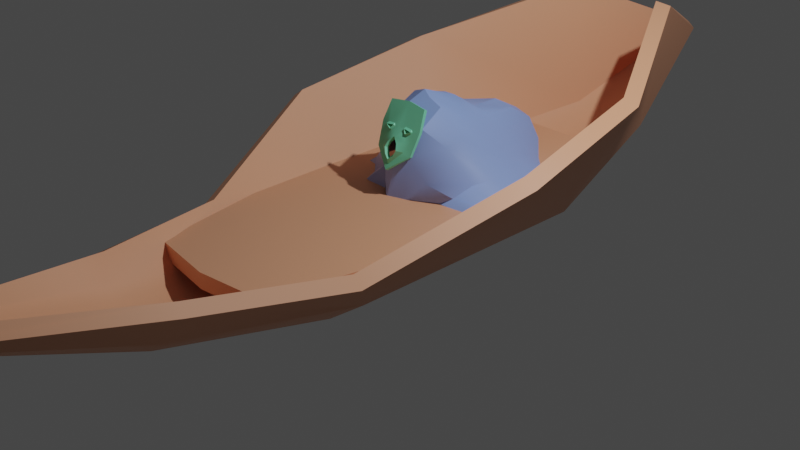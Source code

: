 # Source: ferryman2.blend  (saved by Blender 3.6.13; exported with 4.5.12 LTS)
import bpy
from mathutils import Matrix  # noqa: F401  (used for matrix-valued properties, if any)

bpy.ops.wm.read_factory_settings(use_empty=True)
scene = bpy.context.scene
scene.name = 'Scene'

# ---- collections
col_collection = bpy.data.collections.new('Collection'); scene.collection.children.link(col_collection)

# ---- materials (node trees are filled in below, after node groups)
mat_material = bpy.data.materials.new('Material')
mat_material.alpha_threshold = 0.0
mat_material.use_transparent_shadow = False
mat_material.roughness = 0.5
mat_material.line_color = (0.0, 0.0, 0.0, 1.0)
mat_material_001 = bpy.data.materials.new('Material.001')
mat_material_001.use_transparent_shadow = False
mat_material_002 = bpy.data.materials.new('Material.002')
mat_material_002.use_transparent_shadow = False

# ---- node groups
ng_auto_smooth = bpy.data.node_groups.new('Auto Smooth', 'GeometryNodeTree')
_s = ng_auto_smooth.interface.new_socket(name='Geometry', in_out='OUTPUT', socket_type='NodeSocketGeometry')
_s = ng_auto_smooth.interface.new_socket(name='Geometry', in_out='INPUT', socket_type='NodeSocketGeometry')
_s = ng_auto_smooth.interface.new_socket(name='Angle', in_out='INPUT', socket_type='NodeSocketFloat')
_s.subtype = 'ANGLE'
_s.min_value = 0.0
_s.max_value = 3.142
ng_auto_smooth.is_modifier = True
_N = ng_auto_smooth.nodes; _L = ng_auto_smooth.links
n0 = _N.new('NodeGroupOutput'); n0.name = 'Group Output'; n0.location = (480, -100)
n1 = _N.new('NodeGroupInput'); n1.name = 'Group Input'; n1.location = (-420, -300)
n2 = _N.new('NodeGroupInput'); n2.name = 'Group Input.001'; n2.location = (-60, -100)
n3 = _N.new('GeometryNodeSetShadeSmooth'); n3.name = 'Set Shade Smooth'; n3.location = (120, -100)
n3.domain = 'EDGE'
n4 = _N.new('GeometryNodeSetShadeSmooth'); n4.name = 'Set Shade Smooth.001'; n4.location = (300, -100)
n5 = _N.new('GeometryNodeInputMeshEdgeAngle'); n5.name = 'Edge Angle'; n5.location = (-420, -220)
n6 = _N.new('GeometryNodeInputEdgeSmooth'); n6.name = 'Is Edge Smooth'; n6.location = (-60, -160)
n7 = _N.new('GeometryNodeInputShadeSmooth'); n7.name = 'Is Face Smooth'; n7.location = (-240, -340)
n8 = _N.new('FunctionNodeBooleanMath'); n8.name = 'Boolean Math'; n8.location = (-60, -220)
n9 = _N.new('FunctionNodeCompare'); n9.name = 'Compare'; n9.location = (-240, -180)
n9.operation = 'LESS_EQUAL'
_L.new(n5.outputs[0], n9.inputs[0])
_L.new(n4.outputs[0], n0.inputs[0])
_L.new(n1.outputs[1], n9.inputs[1])
_L.new(n9.outputs[0], n8.inputs[0])
_L.new(n7.outputs[0], n8.inputs[1])
_L.new(n2.outputs[0], n3.inputs[0])
_L.new(n6.outputs[0], n3.inputs[1])
_L.new(n3.outputs[0], n4.inputs[0])
_L.new(n8.outputs[0], n3.inputs[2])
n0.is_active_output = True

# ---- material node trees
mat_material.use_nodes = True; mat_material.node_tree.nodes.clear()
_N = mat_material.node_tree.nodes; _L = mat_material.node_tree.links
n0 = _N.new('ShaderNodeOutputMaterial'); n0.name = 'Material Output'; n0.location = (300, 300)
n1 = _N.new('ShaderNodeBsdfPrincipled'); n1.name = 'Principled BSDF'; n1.location = (10, 300)
n1.distribution = 'GGX'
n1.subsurface_method = 'RANDOM_WALK_SKIN'
n1.inputs[0].default_value = (0.8, 0.3753, 0.2183, 1.0)
n1.inputs[3].default_value = 1.45
n1.inputs[27].default_value = (0.0, 0.0, 0.0, 1.0)
n1.inputs[28].default_value = 1.0
_L.new(n1.outputs[0], n0.inputs[0])
n0.is_active_output = True
mat_material_001.use_nodes = True; mat_material_001.node_tree.nodes.clear()
_N = mat_material_001.node_tree.nodes; _L = mat_material_001.node_tree.links
n0 = _N.new('ShaderNodeBsdfPrincipled'); n0.name = 'Principled BSDF'; n0.location = (10, 300)
n0.distribution = 'GGX'
n0.subsurface_method = 'RANDOM_WALK_SKIN'
n0.inputs[0].default_value = (0.2602, 0.3842, 0.8, 1.0)
n0.inputs[3].default_value = 1.45
n0.inputs[27].default_value = (0.0, 0.0, 0.0, 1.0)
n0.inputs[28].default_value = 1.0
n1 = _N.new('ShaderNodeOutputMaterial'); n1.name = 'Material Output'; n1.location = (300, 300)
_L.new(n0.outputs[0], n1.inputs[0])
n1.is_active_output = True
mat_material_002.use_nodes = True; mat_material_002.node_tree.nodes.clear()
_N = mat_material_002.node_tree.nodes; _L = mat_material_002.node_tree.links
n0 = _N.new('ShaderNodeBsdfPrincipled'); n0.name = 'Principled BSDF'; n0.location = (10, 300)
n0.distribution = 'GGX'
n0.subsurface_method = 'RANDOM_WALK_SKIN'
n0.inputs[0].default_value = (0.215, 0.8, 0.4872, 1.0)
n0.inputs[3].default_value = 1.45
n0.inputs[27].default_value = (0.0, 0.0, 0.0, 1.0)
n0.inputs[28].default_value = 1.0
n1 = _N.new('ShaderNodeOutputMaterial'); n1.name = 'Material Output'; n1.location = (300, 300)
_L.new(n0.outputs[0], n1.inputs[0])
n1.is_active_output = True

# ---- world
world_world = bpy.data.worlds.new('World'); scene.world = world_world
world_world.use_nodes = True; world_world.node_tree.nodes.clear()
_N = world_world.node_tree.nodes; _L = world_world.node_tree.links
n0 = _N.new('ShaderNodeOutputWorld'); n0.name = 'World Output'; n0.location = (300, 300)
n1 = _N.new('ShaderNodeBackground'); n1.name = 'Background'; n1.location = (10, 300)
n1.inputs[0].default_value = (0.05088, 0.05088, 0.05088, 1.0)
_L.new(n1.outputs[0], n0.inputs[0])
n0.is_active_output = True
world_world.color = (0.05088, 0.05088, 0.05088)
world_world.use_sun_shadow = False
world_world.sun_shadow_jitter_overblur = 0.0

# ---- cameras
cam_camera = bpy.data.cameras.new('Camera')
cam_camera.clip_end = 100.0
cam_camera.ortho_scale = 7.314

# ---- lights
light_light = bpy.data.lights.new('Light', 'POINT')
light_light.transmission_factor = 0.0
light_light.energy = 1000.0
light_light.shadow_soft_size = 0.1
light_light.shadow_maximum_resolution = 0.006
light_light.use_absolute_resolution = True

# ---- meshes
me_cube = bpy.data.meshes.new('Cube')
me_cube.from_pydata([(1.558, 1.721, 1.185), (0.6352, 1.31, -0.2941), (1.171, -1.538, 0.2516), (0.6352, -1.456, -0.2941), (0.3074, 3.377, 0.08528), (0.4888, 3.391, 0.2442), (0.0, -3.013, -0.1618), (0.0, 1.426, -0.369), (1.0, 1.399, -0.03148), (1.0, -1.367, -0.03148), (0.0, 3.238, -0.05333), (0.7262, -3.007, 0.392), (1.709, 0.06226, 0.8649), (0.0, -1.376, -0.3887), (0.6966, 3.424, 1.687), (0.3655, -3.133, -0.02499), (0.6352, -0.07284, -0.2941), (0.0, 5.078, 0.9588), (1.0, 0.01612, -0.03148), (0.0, 0.01612, -0.5069), (0.0, -5.407, 0.7263), (0.5652, -3.123, 0.1299), (0.6352, 0.9172, 0.1143), (0.6352, -1.008, 0.1143), (0.3074, 2.356, 0.1143), (0.7115, 2.457, 0.1143), (0.0, -2.092, 0.1143), (0.0, 0.9981, 0.1143), (1.085, 0.9925, 0.1143), (1.015, -0.9687, 0.1143), (0.0, 2.259, 0.1143), (0.0, -0.9521, 0.1143), (0.3655, -2.175, 0.1143), (0.6352, -0.04526, 0.1143), (0.0, 2.457, 0.1143), (1.098, -0.01096, 0.1143), (0.0, 0.01665, 0.1143), (0.0, -2.384, 0.1143), (0.748, -2.286, 0.1143)], [], [(6, 15, 20), (0, 8, 5, 14), (19, 16, 3, 13), (18, 12, 2, 9), (21, 11, 20), (7, 10, 4, 1), (16, 18, 9, 3), (1, 8, 18, 16), (8, 0, 12, 18), (1, 4, 5, 8), (4, 10, 17), (7, 1, 16, 19), (5, 4, 17), (14, 5, 17), (3, 15, 6, 13), (9, 2, 11, 21), (21, 15, 3, 9), (20, 15, 21), (26, 32, 37), (36, 33, 23, 31), (27, 30, 24, 22), (33, 35, 29, 23), (22, 28, 35, 33), (22, 24, 25, 28), (24, 30, 34), (27, 22, 33, 36), (25, 24, 34), (23, 32, 26, 31), (38, 32, 23, 29), (37, 32, 38)])
me_cube.polygons.foreach_set('use_smooth', [True] * 30)
_uv = me_cube.uv_layers.new(name='UVMap')
_uv.uv.foreach_set('vector', [0.4259, 0.875, 0.4281, 0.8031, 0.5, 0.875, 0.625, 0.5, 0.5, 0.5, 0.5, 0.4446, 0.5744, 0.4494, 0.25, 0.625, 0.375, 0.625, 0.375, 0.75, 0.25, 0.75, 0.5, 0.625, 0.625, 0.625, 0.625, 0.75, 0.5, 0.75, 0.5, 0.8043, 0.5761, 0.7989, 0.5, 0.875, 0.375, 0.375, 0.4286, 0.375, 0.4315, 0.4435, 0.375, 0.5, 0.375, 0.625, 0.5, 0.625, 0.5, 0.75, 0.375, 0.75, 0.375, 0.5, 0.5, 0.5, 0.5, 0.625, 0.375, 0.625, 0.5, 0.5, 0.625, 0.5, 0.625, 0.625, 0.5, 0.625, 0.375, 0.5, 0.4315, 0.4435, 0.5, 0.4446, 0.5, 0.5, 0.4315, 0.4435, 0.4286, 0.375, 0.5, 0.375, 0.25, 0.5, 0.375, 0.5, 0.375, 0.625, 0.25, 0.625, 0.5, 0.4446, 0.4315, 0.4435, 0.5, 0.375, 0.5744, 0.4494, 0.5, 0.4446, 0.5, 0.375, 0.375, 0.75, 0.4281, 0.8031, 0.4259, 0.875, 0.375, 0.875, 0.5, 0.75, 0.625, 0.75, 0.5761, 0.7989, 0.5, 0.8043, 0.5, 0.8043, 0.4281, 0.8031, 0.375, 0.75, 0.5, 0.75, 0.5, 0.875, 0.4281, 0.8031, 0.5, 0.8043, 0.4259, 0.875, 0.4281, 0.8031, 0.5, 0.875, 0.25, 0.625, 0.375, 0.625, 0.375, 0.75, 0.25, 0.75, 0.375, 0.375, 0.4286, 0.375, 0.4315, 0.4435, 0.375, 0.5, 0.375, 0.625, 0.5, 0.625, 0.5, 0.75, 0.375, 0.75, 0.375, 0.5, 0.5, 0.5, 0.5, 0.625, 0.375, 0.625, 0.375, 0.5, 0.4315, 0.4435, 0.5, 0.4446, 0.5, 0.5, 0.4315, 0.4435, 0.4286, 0.375, 0.5, 0.375, 0.25, 0.5, 0.375, 0.5, 0.375, 0.625, 0.25, 0.625, 0.5, 0.4446, 0.4315, 0.4435, 0.5, 0.375, 0.375, 0.75, 0.4281, 0.8031, 0.4259, 0.875, 0.375, 0.875, 0.5, 0.8043, 0.4281, 0.8031, 0.375, 0.75, 0.5, 0.75, 0.5, 0.875, 0.4281, 0.8031, 0.5, 0.8043])
me_cube.materials.append(mat_material)
me_cube.use_mirror_vertex_groups = False
me_cube.update()
me_plane = bpy.data.meshes.new('Plane')
me_plane.from_pydata([(0.3254, 0.9544, -0.5508), (-0.2435, 1.029, -0.534), (0.4635, 0.1214, -0.5266), (-0.625, 0.06149, -0.5723), (0.6108, 0.5172, -0.5452), (0.02937, 1.198, -0.529), (-0.5509, 0.4479, -0.458), (-0.1431, -0.06553, -0.5406), (0.04774, 0.4384, 0.00648), (0.5692, 0.7174, -0.5701), (-0.07471, 1.144, -0.5376), (-0.6368, 0.3012, -0.5042), (0.04449, 0.005189, -0.5163), (0.5587, 0.3287, -0.5456), (0.1588, 1.076, -0.5272), (-0.4862, 0.7066, -0.4763), (-0.2239, -0.003648, -0.5373), (-0.06646, 0.07904, 0.005602), (0.05905, 0.8834, -0.09774), (0.2345, 0.528, -0.2734), (-0.1514, 0.4699, 0.05759), (-0.1773, 0.8666, -0.103), (0.2395, 0.8773, -0.3911), (0.178, 0.1566, -0.1572), (-0.2428, 0.06432, -0.02138), (0.5295, 0.8371, -0.5324), (-0.1413, 1.129, -0.5231), (-0.6482, 0.1979, -0.5279), (0.1823, 0.0842, -0.5148), (0.09436, 1.121, -0.559), (-0.5169, 0.5757, -0.4487), (-0.06548, -0.05808, -0.2486), (0.0755, 0.6323, -0.07945), (0.3726, 0.5212, -0.4146), (-0.03603, 0.4424, 0.07161), (0.5994, 0.617, -0.5558), (-0.03294, 1.178, -0.5056), (-0.6039, 0.3685, -0.4849), (-0.05003, -0.0334, -0.5532), (0.5043, 0.2403, -0.5024), (0.2374, 0.9956, -0.5405), (-0.4495, 0.8547, -0.4688), (-0.4188, 0.01131, -0.5142), (-0.04779, 0.2219, 0.1058), (0.04172, 1.107, -0.2314), (0.1295, 0.4697, -0.09786), (-0.3418, 0.5114, -0.1237), (-0.149, 0.6479, -0.03885), (-0.1753, 1.051, -0.2519), (-0.03454, 0.8332, -0.05068), (-0.32, 0.8353, -0.2556), (0.2515, 0.714, -0.3314), (0.2161, 1.018, -0.4605), (0.3482, 0.7946, -0.4748), (0.1378, 0.9457, -0.2515), (0.1267, 0.01836, -0.3756), (0.176, 0.3321, -0.1524), (0.3043, 0.2615, -0.4075), (0.0412, 0.07211, -0.04793), (-0.1938, -0.01765, -0.2239), (-0.2454, 0.2848, 0.08556), (-0.1643, 0.08359, 0.03797), (-0.3284, 0.1559, -0.2243), (-0.3895, 0.3211, -0.1464), (-0.1339, 0.2644, 0.1281), (-0.1541, -0.05196, -0.2371), (0.06395, 0.2102, 0.07024), (0.3399, 0.3877, -0.3965), (0.2775, 0.1167, -0.4599), (0.1281, 1.111, -0.366), (0.3201, 0.9377, -0.5127), (0.3726, 0.6588, -0.4421), (-0.2693, 0.9982, -0.3763), (-0.06082, 1.08, -0.1803), (-0.009551, 0.5952, -0.03424), (-0.3344, 0.687, -0.1735), (0.1433, 0.72, -0.1814), (0.007955, -0.0154, -0.2253), (-0.3008, 0.09291, -0.3846), (-0.1759, -0.04482, -0.4211), (-0.5006, 0.1458, -0.5324), (0.5013, 0.4087, -0.4873)], [], [(78, 80, 42), (77, 31, 7, 38), (76, 32, 8, 45), (75, 30, 6, 46), (74, 47, 20, 34), (73, 48, 21, 49), (72, 41, 15, 50), (71, 51, 19, 33), (70, 52, 22, 53), (69, 44, 18, 54), (68, 55, 12, 28), (67, 56, 23, 57), (66, 43, 17, 58), (65, 59, 16, 79), (64, 60, 24, 61), (63, 37, 11, 62), (60, 63, 62, 24), (20, 46, 63, 60), (46, 6, 37, 63), (43, 64, 61, 17), (8, 34, 64, 43), (34, 20, 60, 64), (31, 65, 79, 7), (56, 66, 58, 23), (19, 45, 66, 56), (45, 8, 43, 66), (4, 33, 67, 81), (33, 19, 56, 67), (39, 68, 28, 2), (13, 57, 68, 39), (57, 23, 55, 68), (52, 69, 54, 22), (14, 29, 69, 52), (29, 5, 44, 69), (25, 70, 53, 9), (0, 40, 70, 25), (40, 14, 52, 70), (35, 71, 33, 4), (9, 53, 71, 35), (53, 22, 51, 71), (48, 72, 50, 21), (10, 26, 72, 48), (26, 1, 41, 72), (44, 73, 49, 18), (5, 36, 73, 44), (36, 10, 48, 73), (32, 74, 34, 8), (18, 49, 74, 32), (49, 21, 47, 74), (47, 75, 46, 20), (21, 50, 75, 47), (50, 15, 30, 75), (51, 76, 45, 19), (22, 54, 76, 51), (54, 18, 32, 76), (55, 77, 38, 12), (23, 58, 77, 55), (59, 78, 42, 16), (24, 62, 78, 59), (62, 11, 27, 80, 78), (3, 80, 27), (13, 81, 67, 57)])
me_plane.polygons.foreach_set('use_smooth', [True] * 62)
_uv = me_plane.uv_layers.new(name='UVMap')
_uv.uv.foreach_set('vector', [0.875, 0.875, 0.9449, 0.875, 0.875, 1.0, 0.375, 0.875, 0.5, 0.875, 0.5, 1.0, 0.375, 1.0, 0.375, 0.375, 0.5, 0.375, 0.5, 0.5, 0.375, 0.5, 0.875, 0.375, 1.0, 0.375, 1.0, 0.5, 0.875, 0.5, 0.625, 0.375, 0.75, 0.375, 0.75, 0.5, 0.625, 0.5, 0.625, 0.125, 0.75, 0.125, 0.75, 0.25, 0.625, 0.25, 0.875, 0.125, 1.0, 0.125, 1.0, 0.25, 0.875, 0.25, 0.125, 0.375, 0.25, 0.375, 0.25, 0.5, 0.125, 0.5, 0.125, 0.125, 0.25, 0.125, 0.25, 0.25, 0.125, 0.25, 0.375, 0.125, 0.5, 0.125, 0.5, 0.25, 0.375, 0.25, 0.125, 0.875, 0.25, 0.875, 0.25, 1.0, 0.125, 1.0, 0.125, 0.625, 0.25, 0.625, 0.25, 0.75, 0.125, 0.75, 0.375, 0.625, 0.5, 0.625, 0.5, 0.75, 0.375, 0.75, 0.625, 0.875, 0.75, 0.875, 0.75, 1.0, 0.625, 0.9581, 0.625, 0.625, 0.75, 0.625, 0.75, 0.75, 0.625, 0.75, 0.875, 0.625, 1.0, 0.625, 1.0, 0.75, 0.875, 0.75, 0.75, 0.625, 0.875, 0.625, 0.875, 0.75, 0.75, 0.75, 0.75, 0.5, 0.875, 0.5, 0.875, 0.625, 0.75, 0.625, 0.875, 0.5, 1.0, 0.5, 1.0, 0.625, 0.875, 0.625, 0.5, 0.625, 0.625, 0.625, 0.625, 0.75, 0.5, 0.75, 0.5, 0.5, 0.625, 0.5, 0.625, 0.625, 0.5, 0.625, 0.625, 0.5, 0.75, 0.5, 0.75, 0.625, 0.625, 0.625, 0.5, 0.875, 0.625, 0.875, 0.625, 0.9581, 0.5, 1.0, 0.25, 0.625, 0.375, 0.625, 0.375, 0.75, 0.25, 0.75, 0.25, 0.5, 0.375, 0.5, 0.375, 0.625, 0.25, 0.625, 0.375, 0.5, 0.5, 0.5, 0.5, 0.625, 0.375, 0.625, 0.0, 0.5, 0.125, 0.5, 0.125, 0.625, 0.04609, 0.625, 0.125, 0.5, 0.25, 0.5, 0.25, 0.625, 0.125, 0.625, 0.0, 0.875, 0.125, 0.875, 0.125, 1.0, 0.0, 1.0, 0.0, 0.75, 0.125, 0.75, 0.125, 0.875, 0.0, 0.875, 0.125, 0.75, 0.25, 0.75, 0.25, 0.875, 0.125, 0.875, 0.25, 0.125, 0.375, 0.125, 0.375, 0.25, 0.25, 0.25, 0.25, 0.0, 0.375, 0.0, 0.375, 0.125, 0.25, 0.125, 0.375, 0.0, 0.5, 0.0, 0.5, 0.125, 0.375, 0.125, 0.0, 0.125, 0.125, 0.125, 0.125, 0.25, 0.0, 0.25, 0.0, 0.0, 0.125, 0.0, 0.125, 0.125, 0.0, 0.125, 0.125, 0.0, 0.25, 0.0, 0.25, 0.125, 0.125, 0.125, 0.0, 0.375, 0.125, 0.375, 0.125, 0.5, 0.0, 0.5, 0.0, 0.25, 0.125, 0.25, 0.125, 0.375, 0.0, 0.375, 0.125, 0.25, 0.25, 0.25, 0.25, 0.375, 0.125, 0.375, 0.75, 0.125, 0.875, 0.125, 0.875, 0.25, 0.75, 0.25, 0.75, 0.0, 0.875, 0.0, 0.875, 0.125, 0.75, 0.125, 0.875, 0.0, 1.0, 0.0, 1.0, 0.125, 0.875, 0.125, 0.5, 0.125, 0.625, 0.125, 0.625, 0.25, 0.5, 0.25, 0.5, 0.0, 0.625, 0.0, 0.625, 0.125, 0.5, 0.125, 0.625, 0.0, 0.75, 0.0, 0.75, 0.125, 0.625, 0.125, 0.5, 0.375, 0.625, 0.375, 0.625, 0.5, 0.5, 0.5, 0.5, 0.25, 0.625, 0.25, 0.625, 0.375, 0.5, 0.375, 0.625, 0.25, 0.75, 0.25, 0.75, 0.375, 0.625, 0.375, 0.75, 0.375, 0.875, 0.375, 0.875, 0.5, 0.75, 0.5, 0.75, 0.25, 0.875, 0.25, 0.875, 0.375, 0.75, 0.375, 0.875, 0.25, 1.0, 0.25, 1.0, 0.375, 0.875, 0.375, 0.25, 0.375, 0.375, 0.375, 0.375, 0.5, 0.25, 0.5, 0.25, 0.25, 0.375, 0.25, 0.375, 0.375, 0.25, 0.375, 0.375, 0.25, 0.5, 0.25, 0.5, 0.375, 0.375, 0.375, 0.25, 0.875, 0.375, 0.875, 0.375, 1.0, 0.25, 1.0, 0.25, 0.75, 0.375, 0.75, 0.375, 0.875, 0.25, 0.875, 0.75, 0.875, 0.875, 0.875, 0.875, 1.0, 0.75, 1.0, 0.75, 0.75, 0.875, 0.75, 0.875, 0.875, 0.75, 0.875, 0.875, 0.75, 1.0, 0.75, 1.0, 0.875, 0.9449, 0.875, 0.875, 0.875, 1.0, 1.0, 0.9449, 0.875, 1.0, 0.875, 0.0, 0.75, 0.04609, 0.625, 0.125, 0.625, 0.125, 0.75])
me_plane.materials.append(mat_material_001)
me_plane.update()
me_plane_001 = bpy.data.meshes.new('Plane.001')
me_plane_001.from_pydata([(0.7249, -0.7349, -0.08816), (0.7244, 0.7992, -0.1053), (-0.000126, -1.354, 0.05671), (0.8228, 0.07382, -0.08391), (-2.972e-05, 0.8935, -0.138), (-0.0002479, -0.0003142, -0.0005267), (0.2497, -0.6804, 0.1163), (-0.0003119, -0.269, 0.09261), (-0.0002147, -1.018, 0.1018), (0.5439, 0.009184, 0.01715), (0.2392, 0.05152, 0.02068), (0.343, -0.1019, 0.03449), (0.4679, -0.6607, -0.008746), (-0.0001801, -1.173, 0.01369), (0.1928, 0.0288, -0.03093), (0.2779, -0.1005, -0.003216), (0.2481, 0.1157, -0.03301), (0.3469, -0.1487, -0.01955), (0.5267, -0.05552, -0.03749), (0.5663, 0.03256, -0.04684), (0.5011, 0.09436, -0.03734), (0.1871, -0.4749, 0.1109), (0.7819, -0.2644, -0.08569), (0.3988, -0.3686, -0.01491), (0.5995, -0.305, -0.0561), (0.3708, -1.037, -0.01741), (0.2317, -0.9192, 0.002579), (0.1684, -0.8815, 0.09586)], [], [(2, 25, 26, 13), (12, 23, 21, 6), (13, 26, 27, 8), (5, 14, 16, 4), (7, 15, 14, 5), (11, 17, 18, 9), (4, 16, 20, 1), (1, 20, 19, 3), (9, 18, 19), (20, 16, 10, 9), (15, 17, 11), (19, 20, 9), (14, 15, 11, 10), (19, 18, 24, 22, 3), (18, 17, 23, 24), (16, 14, 10), (22, 24, 0), (24, 23, 12, 0), (21, 23, 17, 15, 7), (26, 25, 0, 12), (27, 26, 12, 6)])
me_plane_001.polygons.foreach_set('use_smooth', [True] * 21)
_uv = me_plane_001.uv_layers.new(name='UVMap')
_uv.uv.foreach_set('vector', [0.5, 0.0, 0.7558, 0.0, 0.6049, 0.1268, 0.5, 0.0953, 0.7118, 0.1588, 0.7058, 0.2747, 0.5471, 0.3144, 0.5883, 0.2268, 0.5, 0.0953, 0.6049, 0.1268, 0.544, 0.1913, 0.5, 0.1561, 0.5, 0.5, 0.5812, 0.5, 0.6244, 0.5506, 0.5, 1.0, 0.5, 0.4146, 0.6478, 0.413, 0.5812, 0.5, 0.5, 0.5, 0.6986, 0.4124, 0.7012, 0.3619, 0.8256, 0.4291, 0.7967, 0.5, 0.5, 1.0, 0.6244, 0.5506, 0.8209, 0.5594, 1.0, 1.0, 1.0, 1.0, 0.8209, 0.5594, 0.8495, 0.5, 1.0, 0.5, 0.7967, 0.5, 0.8256, 0.4291, 0.8495, 0.5, 0.8209, 0.5594, 0.6244, 0.5506, 0.6384, 0.5, 0.7967, 0.5, 0.6478, 0.413, 0.7012, 0.3619, 0.6986, 0.4124, 0.8495, 0.5, 0.8209, 0.5594, 0.7967, 0.5, 0.5812, 0.5, 0.6478, 0.413, 0.6986, 0.4124, 0.6384, 0.5, 0.8495, 0.5, 0.8256, 0.4291, 0.8896, 0.2715, 1.0, 0.2909, 1.0, 0.5, 0.8256, 0.4291, 0.7012, 0.3619, 0.7058, 0.2747, 0.8896, 0.2715, 0.6244, 0.5506, 0.5812, 0.5, 0.6384, 0.5, 1.0, 0.2909, 0.8896, 0.2715, 1.0, 0.0, 0.8896, 0.2715, 0.7058, 0.2747, 0.7118, 0.1588, 1.0, 0.0, 0.5471, 0.3144, 0.7058, 0.2747, 0.7012, 0.3619, 0.6478, 0.413, 0.5, 0.4146, 0.6049, 0.1268, 0.7558, 0.0, 1.0, 0.0, 0.7118, 0.1588, 0.544, 0.1913, 0.6049, 0.1268, 0.7118, 0.1588, 0.5883, 0.2268])
me_plane_001.materials.append(mat_material_002)
me_plane_001.update()

# ---- objects
ob_cube_col = bpy.data.objects.new('Cube.col', me_cube)
ob_light = bpy.data.objects.new('Light', light_light)
ob_camera = bpy.data.objects.new('Camera', cam_camera)
ob_plane = bpy.data.objects.new('Plane', me_plane)
ob_plane_001 = bpy.data.objects.new('Plane.001', me_plane_001)

# ---- transforms, parenting, visibility, modifiers, constraints
ob_cube_col.location = (0.0, 0.0, 0.0)
ob_cube_col.lock_rotations_4d = False
ob_cube_col.empty_display_type = 'ARROWS'
ob_cube_col.lineart.crease_threshold = 0.0
_m = ob_cube_col.modifiers.new('Mirror', 'MIRROR')
_m = ob_cube_col.modifiers.new('Solidify', 'SOLIDIFY')
_m.thickness = 0.17
_m = ob_cube_col.modifiers.new('Auto Smooth', 'NODES')
_m.node_group = ng_auto_smooth
_gi = [s.identifier for s in ng_auto_smooth.interface.items_tree if s.item_type == 'SOCKET' and s.in_out == 'INPUT']
_m[_gi[1]] = 0.5236  # 'Angle'
ob_light.location = (4.076, 1.005, 5.904)
ob_light.rotation_euler = (0.6503, 0.05522, 1.866)
ob_light.lock_rotations_4d = False
ob_light.empty_display_type = 'ARROWS'
ob_light.color = (0.0, 0.0, 0.0, 0.0)
ob_light.lineart.crease_threshold = 0.0
ob_camera.location = (7.359, -6.926, 4.958)
ob_camera.rotation_euler = (1.109, 0.0, 0.8149)
ob_camera.lock_rotations_4d = False
ob_camera.empty_display_type = 'ARROWS'
ob_camera.color = (0.0, 0.0, 0.0, 0.0)
ob_camera.display_type = 'WIRE'
ob_camera.lineart.crease_threshold = 0.0
ob_plane.location = (0.1673, -0.02488, 1.084)
ob_plane.scale = (1.544, 1.544, 1.544)
_m = ob_plane.modifiers.new('Auto Smooth', 'NODES')
_m.node_group = ng_auto_smooth
_gi = [s.identifier for s in ng_auto_smooth.interface.items_tree if s.item_type == 'SOCKET' and s.in_out == 'INPUT']
_m[_gi[1]] = 0.5236  # 'Angle'
ob_plane_001.location = (0.002741, -0.009449, 0.9857)
ob_plane_001.rotation_euler = (1.177, 2.051e-16, 1.369e-16)
ob_plane_001.scale = (0.313, 0.313, 0.313)
_m = ob_plane_001.modifiers.new('Mirror', 'MIRROR')
_m = ob_plane_001.modifiers.new('Solidify', 'SOLIDIFY')
_m.thickness = 0.13
_m = ob_plane_001.modifiers.new('Auto Smooth', 'NODES')
_m.node_group = ng_auto_smooth
_gi = [s.identifier for s in ng_auto_smooth.interface.items_tree if s.item_type == 'SOCKET' and s.in_out == 'INPUT']
_m[_gi[1]] = 0.5236  # 'Angle'

# ---- collection membership
col_collection.objects.link(ob_cube_col)
col_collection.objects.link(ob_light)
col_collection.objects.link(ob_camera)
col_collection.objects.link(ob_plane)
col_collection.objects.link(ob_plane_001)

# ---- scene / render settings (as saved in the file)
scene.camera = ob_camera
scene.frame_start = 1; scene.frame_end = 250; scene.frame_set(1)
scene.render.engine = 'BLENDER_EEVEE_NEXT'
scene.cycles.sampling_pattern = 'TABULATED_SOBOL'
scene.view_settings.view_transform = 'Filmic'
bpy.context.view_layer.update()
